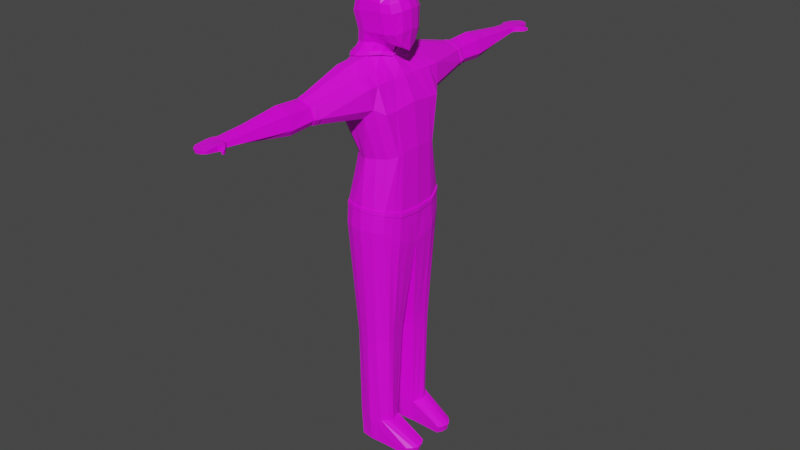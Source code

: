# Source: 2023-03-16_human_model.blend  (saved by Blender 3.1.7; exported with 4.5.12 LTS)
import bpy
from mathutils import Matrix  # noqa: F401  (used for matrix-valued properties, if any)

bpy.ops.wm.read_factory_settings(use_empty=True)
scene = bpy.context.scene
scene.name = 'Scene'

# ---- collections
col_collection = bpy.data.collections.new('Collection'); scene.collection.children.link(col_collection)

# ---- images (referenced by path relative to the original .blend; pixels are not part of the script)
import os
ASSET_DIR = os.environ.get("B2B_ASSET_DIR", "")  # directory of the original .blend (textures are referenced by path, not embedded)
HERE = os.path.dirname(os.path.abspath(__file__))  # packed textures are extracted next to this script under _unpacked/

def load_image(name, relpath, width, height, colorspace="sRGB"):
    """Load a texture the original file referenced (path relative to the .blend, or extracted next to this script)."""
    p = next((c for c in (os.path.join(HERE, relpath), os.path.join(ASSET_DIR, relpath)) if relpath and os.path.exists(c)), "")
    if p:
        img = bpy.data.images.load(p, check_existing=True)
        img.name = name
    else:  # same state as the original file: an image datablock whose file is absent (Cycles renders it pink)
        img = bpy.data.images.new(name, width, height)
        img.source = "FILE"
        img.filepath = "//" + (relpath or name)
    img.colorspace_settings.name = colorspace
    return img
img_uv_human_cop_1_psd = load_image('UV human cop 1.psd', 'Textures/UV human cop 1.psd', 1024, 1024, 'sRGB')

# ---- materials (node trees are filled in below, after node groups)
mat_skin = bpy.data.materials.new('Skin')
mat_skin.alpha_threshold = 0.0
mat_skin.use_transparent_shadow = False
mat_skin.line_color = (0.0, 0.0, 0.0, 1.0)
mat_shirt = bpy.data.materials.new('Shirt')
mat_shirt.use_transparent_shadow = False
mat_pants = bpy.data.materials.new('Pants')
mat_pants.use_transparent_shadow = False
mat_shoe = bpy.data.materials.new('Shoe')
mat_shoe.use_transparent_shadow = False
mat_hair = bpy.data.materials.new('Hair')
mat_hair.use_transparent_shadow = False

# ---- material node trees
mat_skin.use_nodes = True; mat_skin.node_tree.nodes.clear()
_N = mat_skin.node_tree.nodes; _L = mat_skin.node_tree.links
n0 = _N.new('ShaderNodeOutputMaterial'); n0.name = 'Material Output'; n0.location = (300, 300)
n1 = _N.new('ShaderNodeBsdfPrincipled'); n1.name = 'Principled BSDF'; n1.location = (10, 300)
n1.distribution = 'GGX'
n1.subsurface_method = 'RANDOM_WALK_SKIN'
n1.inputs[2].default_value = 0.4
n1.inputs[3].default_value = 1.45
n1.inputs[27].default_value = (0.0, 0.0, 0.0, 1.0)
n1.inputs[28].default_value = 1.0
n2 = _N.new('ShaderNodeTexImage'); n2.name = 'Image Texture'; n2.location = (-280, 280)
n2.image = img_uv_human_cop_1_psd
_L.new(n1.outputs[0], n0.inputs[0])
_L.new(n2.outputs[0], n1.inputs[0])
n0.is_active_output = True
mat_shirt.use_nodes = True; mat_shirt.node_tree.nodes.clear()
_N = mat_shirt.node_tree.nodes; _L = mat_shirt.node_tree.links
n0 = _N.new('ShaderNodeBsdfPrincipled'); n0.name = 'Principled BSDF'; n0.location = (10, 300)
n0.distribution = 'GGX'
n0.subsurface_method = 'RANDOM_WALK_SKIN'
n0.inputs[3].default_value = 1.45
n0.inputs[27].default_value = (0.0, 0.0, 0.0, 1.0)
n0.inputs[28].default_value = 1.0
n1 = _N.new('ShaderNodeOutputMaterial'); n1.name = 'Material Output'; n1.location = (300, 300)
n2 = _N.new('ShaderNodeTexImage'); n2.name = 'Image Texture'; n2.location = (-280, 280)
n2.image = img_uv_human_cop_1_psd
_L.new(n0.outputs[0], n1.inputs[0])
_L.new(n2.outputs[0], n0.inputs[0])
n1.is_active_output = True
mat_pants.use_nodes = True; mat_pants.node_tree.nodes.clear()
_N = mat_pants.node_tree.nodes; _L = mat_pants.node_tree.links
n0 = _N.new('ShaderNodeBsdfPrincipled'); n0.name = 'Principled BSDF'; n0.location = (10, 300)
n0.distribution = 'GGX'
n0.subsurface_method = 'RANDOM_WALK_SKIN'
n0.inputs[3].default_value = 1.45
n0.inputs[27].default_value = (0.0, 0.0, 0.0, 1.0)
n0.inputs[28].default_value = 1.0
n1 = _N.new('ShaderNodeOutputMaterial'); n1.name = 'Material Output'; n1.location = (300, 300)
n2 = _N.new('ShaderNodeTexImage'); n2.name = 'Image Texture'; n2.location = (-280, 280)
n2.image = img_uv_human_cop_1_psd
_L.new(n0.outputs[0], n1.inputs[0])
_L.new(n2.outputs[0], n0.inputs[0])
n1.is_active_output = True
mat_shoe.use_nodes = True; mat_shoe.node_tree.nodes.clear()
_N = mat_shoe.node_tree.nodes; _L = mat_shoe.node_tree.links
n0 = _N.new('ShaderNodeBsdfPrincipled'); n0.name = 'Principled BSDF'; n0.location = (10, 300)
n0.distribution = 'GGX'
n0.subsurface_method = 'RANDOM_WALK_SKIN'
n0.inputs[3].default_value = 1.45
n0.inputs[27].default_value = (0.0, 0.0, 0.0, 1.0)
n0.inputs[28].default_value = 1.0
n1 = _N.new('ShaderNodeOutputMaterial'); n1.name = 'Material Output'; n1.location = (300, 300)
n2 = _N.new('ShaderNodeTexImage'); n2.name = 'Image Texture'; n2.location = (-280, 280)
n2.image = img_uv_human_cop_1_psd
_L.new(n0.outputs[0], n1.inputs[0])
_L.new(n2.outputs[0], n0.inputs[0])
n1.is_active_output = True
mat_hair.use_nodes = True; mat_hair.node_tree.nodes.clear()
_N = mat_hair.node_tree.nodes; _L = mat_hair.node_tree.links
n0 = _N.new('ShaderNodeBsdfPrincipled'); n0.name = 'Principled BSDF'; n0.location = (10, 300)
n0.distribution = 'GGX'
n0.subsurface_method = 'RANDOM_WALK_SKIN'
n0.inputs[3].default_value = 1.45
n0.inputs[27].default_value = (0.0, 0.0, 0.0, 1.0)
n0.inputs[28].default_value = 1.0
n1 = _N.new('ShaderNodeOutputMaterial'); n1.name = 'Material Output'; n1.location = (300, 300)
_L.new(n0.outputs[0], n1.inputs[0])
n1.is_active_output = True

# ---- world
world_world = bpy.data.worlds.new('World'); scene.world = world_world
world_world.use_nodes = True; world_world.node_tree.nodes.clear()
_N = world_world.node_tree.nodes; _L = world_world.node_tree.links
n0 = _N.new('ShaderNodeOutputWorld'); n0.name = 'World Output'; n0.location = (300, 300)
n1 = _N.new('ShaderNodeBackground'); n1.name = 'Background'; n1.location = (10, 300)
n1.inputs[0].default_value = (0.05088, 0.05088, 0.05088, 1.0)
_L.new(n1.outputs[0], n0.inputs[0])
n0.is_active_output = True
world_world.color = (0.05088, 0.05088, 0.05088)
world_world.use_sun_shadow = False
world_world.sun_shadow_jitter_overblur = 0.0

# ---- meshes
me_cube = bpy.data.meshes.new('Cube')
me_cube.from_pydata([(0.07477, 0.2828, 2.475), (0.1289, 0.2289, 1.748), (-0.2149, 0.0, 2.423), (0.146, 0.0, 2.352), (-0.1852, 0.2828, 2.522), (-0.1301, 0.2364, 1.751), (-0.1947, 0.2751, 2.402), (0.09118, 0.2664, 2.365), (-0.1812, 0.0, 1.709), (0.08241, 0.0, 2.479), (-0.2098, 0.0, 2.561), (0.1746, 0.0, 1.706), (0.1196, 0.191, 2.068), (-0.0793, 0.195, 2.067), (0.1729, 0.0, 2.102), (-0.1269, 0.0, 2.092), (-0.2149, 0.141, 2.403), (0.1383, 0.141, 2.332), (-0.1905, 0.1252, 2.564), (0.1669, 0.1304, 1.715), (-0.1812, 0.1304, 1.717), (0.07477, 0.1402, 2.482), (0.1652, 0.1128, 2.092), (-0.1269, 0.1128, 2.081), (-0.00712, 0.2679, 1.749), (-0.03831, 0.2879, 2.306), (-0.07408, 0.2808, 2.567), (-0.003703, 0.0, 2.584), (0.004755, 0.2407, 2.063), (-0.0631, 0.1265, 2.594), (-0.04598, 0.6202, 2.364), (0.01147, 0.6193, 2.398), (-0.07141, 0.6201, 2.482), (-0.01359, 0.6167, 2.456), (-0.1061, 0.6167, 2.454), (-0.1167, 0.6193, 2.398), (-0.008756, 0.2738, 1.638), (-0.1318, 0.2423, 1.639), (0.1653, 0.142, 1.563), (0.1272, 0.2348, 1.637), (-0.1828, 0.142, 1.565), (-0.1828, 0.0, 1.52), (-0.008756, 0.0, 1.519), (0.1653, 0.0, 1.518), (0.001191, 0.2283, 0.3412), (-0.08559, 0.2036, 0.3559), (0.1157, 0.1456, 0.3346), (0.07628, 0.2111, 0.3479), (-0.1094, 0.1456, 0.3426), (-0.08451, 0.07242, 0.3437), (0.001191, 0.06253, 0.329), (0.09097, 0.07242, 0.3357), (0.003117, 0.2172, 0.1847), (-0.06915, 0.2079, 0.1851), (0.1155, 0.1486, 0.183), (0.09532, 0.2106, 0.183), (-0.09295, 0.1486, 0.1851), (-0.06807, 0.08448, 0.1851), (0.003117, 0.07459, 0.1851), (0.09532, 0.08448, 0.183), (0.003117, 0.1486, 0.1851), (0.3146, 0.1458, 0.2295), (0.2678, 0.2044, 0.2295), (0.2894, 0.07377, 0.2307), (0.3012, 0.1488, 0.183), (0.2761, 0.08185, 0.183), (0.2544, 0.2087, 0.183), (-0.07629, 0.07845, 0.2669), (-0.1012, 0.1471, 0.2664), (0.09315, 0.07845, 0.2593), (0.002154, 0.2227, 0.2629), (-0.07737, 0.2058, 0.273), (0.09315, 0.2137, 0.2654), (0.002154, 0.06856, 0.2571), (0.3079, 0.1473, 0.2105), (0.2828, 0.07781, 0.2111), (0.2611, 0.2066, 0.2105), (-0.1528, 0.1001, 2.711), (-0.1493, 0.08595, 2.903), (0.09327, 0.1017, 2.724), (0.04481, 0.08756, 2.917), (-0.1756, 0.0, 2.699), (-0.1731, 0.0, 2.933), (0.1117, 0.0, 2.623), (0.06795, 0.0, 2.944), (-0.1732, 0.1134, 2.811), (0.08732, 0.115, 2.836), (0.1236, 0.0, 2.851), (-0.212, 0.0, 2.826), (0.1278, 0.0, 2.743), (-0.1844, 0.0, 2.738), (-0.02714, 0.1152, 2.717), (-0.05262, 0.101, 2.934), (-0.05531, 0.0, 2.978), (0.01889, 0.0, 2.632), (-0.04856, 0.1284, 2.834), (0.007596, 0.0, 2.608), (-0.04598, 0.08302, 2.656), (-0.1927, 0.0, 2.63), (-0.1717, 0.08166, 2.638), (-0.05879, 1.151, 2.419), (-0.02952, 1.153, 2.418), (-0.07522, 1.158, 2.451), (-0.03658, 1.161, 2.443), (-0.1073, 1.156, 2.451), (-0.1001, 1.149, 2.423), (-0.1164, 0.7755, 2.392), (-0.04564, 0.775, 2.355), (-0.1303, 0.7755, 2.464), (0.01181, 0.7749, 2.391), (-0.07107, 0.7752, 2.491), (-0.01325, 0.7752, 2.465), (-0.1223, 1.179, 2.42), (-0.1223, 1.181, 2.45), (-0.1223, 1.276, 2.429), (-0.1223, 1.279, 2.443), (-0.02411, 1.18, 2.418), (-0.02411, 1.182, 2.448), (-0.02411, 1.292, 2.428), (-0.02411, 1.295, 2.442), (-0.1223, 1.211, 2.418), (-0.1223, 1.217, 2.45), (-0.02411, 1.213, 2.416), (-0.02411, 1.218, 2.448), (-0.01203, 1.218, 2.448), (0.001947, 1.2, 2.448), (0.001947, 1.199, 2.418), (-0.01203, 1.213, 2.416), (-0.00338, 0.04865, 0.9092), (-0.004006, 0.04472, 0.9841), (-0.1116, 0.05321, 0.9159), (-0.1179, 0.04858, 0.991), (-0.1275, 0.1427, 0.9911), (-0.123, 0.143, 0.9158), (-0.09179, 0.2071, 0.9159), (-0.09751, 0.2099, 0.991), (0.118, 0.143, 0.9115), (0.121, 0.1427, 0.9865), (0.09631, 0.205, 0.9865), (0.09196, 0.2023, 0.9116), (0.1114, 0.0486, 0.9865), (0.1067, 0.05319, 0.9116), (-0.003374, 0.233, 0.9092), (-0.003951, 0.2357, 0.9841), (0.1419, 0.07051, 2.342), (-0.1812, 0.0652, 1.713), (0.07477, 0.07009, 2.481), (0.1688, 0.05641, 2.097), (-0.2149, 0.07051, 2.413), (-0.2098, 0.07009, 2.563), (0.1705, 0.0652, 1.711), (-0.1269, 0.05641, 2.086), (-0.03255, 0.07009, 2.589), (-0.1828, 0.07102, 1.543), (0.1688, 0.07102, 1.541), (-0.09695, 0.109, 0.3431), (0.1033, 0.109, 0.3351), (-0.08051, 0.1165, 0.1851), (0.1054, 0.1165, 0.183), (0.003117, 0.1116, 0.1851), (0.3097, 0.1098, 0.2301), (0.2963, 0.1153, 0.183), (0.303, 0.1126, 0.2108), (-0.08873, 0.1128, 0.2666), (0.1034, 0.05527, 2.66), (-0.1739, 0.05758, 2.705), (-0.004125, 0.06867, 2.662), (-0.1918, 0.04834, 2.634), (-0.01834, 0.04834, 2.632), (-0.1173, 0.09808, 0.9159), (-0.1227, 0.09566, 0.991), (0.1123, 0.09807, 0.9115), (0.1162, 0.09567, 0.9865), (-0.2149, 0.211, 2.403), (-0.1852, 0.2115, 2.526), (0.1497, 0.183, 1.732), (-0.113, 0.1576, 2.07), (0.133, 0.211, 2.331), (-0.1633, 0.1789, 1.734), (0.07477, 0.2115, 2.478), (0.1572, 0.1445, 2.08), (-0.06773, 0.2105, 2.581), (0.1481, 0.1918, 1.6), (-0.1649, 0.1877, 1.602), (0.1033, 0.1759, 0.3412), (-0.09749, 0.1746, 0.3492), (0.1054, 0.1796, 0.183), (-0.08105, 0.1782, 0.1851), (0.003117, 0.1829, 0.1849), (0.2989, 0.1751, 0.2295), (0.2855, 0.1788, 0.183), (0.2922, 0.177, 0.2105), (-0.08927, 0.1764, 0.2697), (-0.1175, 0.178, 0.9159), (-0.1226, 0.1793, 0.9911), (0.1123, 0.1786, 0.9115), (0.116, 0.1798, 0.9865), (0.06413, 0.06002, 2.938), (-0.171, 0.05545, 2.927), (0.1181, 0.05927, 2.734), (-0.05397, 0.05849, 2.964), (0.1137, 0.06156, 2.844), (-0.1785, 0.05563, 2.725), (-0.1988, 0.06384, 2.819), (-0.163, 0.1068, 2.761), (0.09029, 0.1084, 2.78), (0.1257, 0.0, 2.797), (-0.2018, 0.0, 2.782), (-0.03785, 0.1218, 2.776), (-0.1922, 0.05974, 2.772), (0.1159, 0.06041, 2.789), (-0.1642, 0.1085, 2.864), (0.07129, 0.1101, 2.881), (0.1014, 0.0, 2.901), (-0.1998, 0.0, 2.884), (-0.05045, 0.1235, 2.885), (-0.1918, 0.05994, 2.874), (0.09438, 0.06084, 2.891), (0.007938, 0.101, 2.929), (0.01034, 0.0, 2.965), (0.0272, 0.1284, 2.835), (0.04088, 0.1152, 2.721), (0.074, 0.0, 2.627), (0.05744, 0.06867, 2.661), (0.0091, 0.05925, 2.955), (0.03404, 0.1218, 2.778), (0.01824, 0.1235, 2.883), (-0.1419, 0.2818, 2.566), (-0.1176, 0.09667, 2.647), (-0.1356, 0.1402, 2.579), (-0.101, 0.6184, 2.485), (-0.09964, 0.1152, 2.714), (-0.1128, 0.101, 2.925), (-0.1164, 0.0, 2.961), (-0.1205, 0.1284, 2.823), (-0.09128, 1.157, 2.451), (-0.1007, 0.7754, 2.495), (-0.1388, 0.211, 2.574), (-0.1147, 0.05697, 2.951), (-0.1101, 0.1218, 2.768), (-0.117, 0.1235, 2.874), (0.0003441, 0.2818, 2.517), (0.04318, 0.0, 2.531), (0.006689, 0.1402, 2.538), (-0.0425, 0.6184, 2.469), (-0.0559, 1.16, 2.447), (-0.04216, 0.7752, 2.478), (0.02111, 0.07009, 2.535), (0.003516, 0.211, 2.527), (0.05001, 0.2968, 2.318), (0.06411, 0.2206, 2.066), (0.068, 0.2518, 1.749), (-0.008928, 0.6197, 2.366), (0.06636, 0.2577, 1.637), (0.07827, 0.0, 1.519), (0.04608, 0.2173, 0.3445), (0.04608, 0.06748, 0.3324), (0.04922, 0.2139, 0.1838), (0.04922, 0.07954, 0.184), (0.0593, 0.1486, 0.184), (0.04765, 0.07351, 0.2582), (0.04765, 0.2156, 0.2642), (-0.04416, 1.152, 2.418), (-0.008585, 0.775, 2.358), (0.05164, 0.2236, 0.9104), (0.05352, 0.2263, 0.9853), (0.05166, 0.05092, 0.9104), (0.0537, 0.04666, 0.9853), (0.05426, 0.114, 0.184), (0.05426, 0.1812, 0.1839), (-0.07628, 0.2593, 1.75), (-0.1266, 0.2968, 2.354), (-0.02622, 0.2283, 2.06), (-0.08136, 0.6197, 2.381), (-0.07792, 0.2652, 1.638), (-0.09579, 0.0, 1.52), (-0.0422, 0.216, 0.3485), (-0.04166, 0.06748, 0.3364), (-0.03302, 0.2126, 0.1849), (-0.03248, 0.07954, 0.1851), (-0.04492, 0.1486, 0.1851), (-0.03707, 0.07351, 0.262), (-0.03761, 0.2143, 0.268), (-0.07946, 1.15, 2.421), (-0.08102, 0.7753, 2.373), (-0.05769, 0.223, 0.9126), (-0.06084, 0.2257, 0.9876), (-0.05747, 0.05093, 0.9126), (-0.06093, 0.04665, 0.9875), (-0.0387, 0.114, 0.1851), (-0.03897, 0.1806, 0.185), (0.00625, 1.231, 2.444), (0.01947, 1.22, 2.443), (0.01947, 1.219, 2.419), (0.00625, 1.227, 2.417), (0.02135, 1.244, 2.435), (0.02798, 1.239, 2.435), (0.02798, 1.238, 2.423), (0.02135, 1.242, 2.422), (-0.04865, 1.312, 2.428), (-0.07318, 1.318, 2.428), (-0.09772, 1.306, 2.429), (-0.09772, 1.309, 2.443), (-0.07318, 1.321, 2.443), (-0.04865, 1.315, 2.443), (-0.09772, 1.179, 2.42), (-0.07318, 1.18, 2.419), (-0.04865, 1.18, 2.419), (-0.04865, 1.182, 2.448), (-0.07318, 1.181, 2.449), (-0.09772, 1.181, 2.449), (-0.09772, 1.217, 2.45), (-0.07318, 1.218, 2.449), (-0.04865, 1.218, 2.449), (-0.04865, 1.212, 2.417), (-0.07318, 1.212, 2.417), (-0.09772, 1.212, 2.418), (-0.04522, 0.5874, 2.359), (0.01931, 0.5846, 2.395), (-0.004894, 0.5838, 2.458), (-0.07168, 0.5867, 2.49), (-0.1138, 0.5838, 2.461), (-0.1244, 0.5854, 2.398), (-0.1051, 0.5853, 2.493), (-0.03828, 0.5853, 2.474), (-0.003127, 0.588, 2.361), (-0.08581, 0.588, 2.378), (-0.01087, 0.6175, 2.458), (0.01497, 0.6201, 2.398), (0.02281, 0.5854, 2.395), (-0.002174, 0.5846, 2.46), (-0.04108, 0.619, 2.472), (-0.03689, 0.5858, 2.477), (-0.07083, 0.5874, 2.493), (-0.07057, 0.6208, 2.485), (-0.102, 0.619, 2.487), (-0.106, 0.5859, 2.495), (-0.1083, 0.6173, 2.454), (-0.1161, 0.5843, 2.461), (-0.1183, 0.6197, 2.397), (-0.1259, 0.5858, 2.397), (-0.08218, 0.62, 2.379), (-0.08666, 0.5882, 2.376), (-0.04558, 0.5877, 2.356), (-0.04634, 0.6204, 2.362), (-0.007397, 0.6202, 2.364), (-0.001596, 0.5884, 2.359), (0.00352, 0.01238, 2.595), (-0.02125, 0.07332, 2.613), (-0.0518, 0.1317, 2.618), (0.01196, 0.005253, 2.583), (0.01006, 0.01689, 2.576), (-0.1272, 0.1402, 2.603), (-0.1862, 0.1278, 2.592), (-0.2124, 0.07237, 2.593), (-0.2122, 0.0, 2.591), (-0.01657, 0.07802, 2.593), (-0.04913, 0.14, 2.598), (-0.1258, 0.1516, 2.583), (-0.1898, 0.1344, 2.569), (-0.2199, 0.07369, 2.568), (-0.2198, 0.0004861, 2.566), (0.1281, 0.2259, 1.773), (-0.1262, 0.2332, 1.775), (0.1745, 0.0, 1.737), (-0.177, 0.0, 1.738), (-0.177, 0.129, 1.745), (0.1668, 0.129, 1.744), (-0.006202, 0.2658, 1.774), (-0.177, 0.06452, 1.742), (0.1703, 0.06452, 1.74), (0.1503, 0.1801, 1.759), (-0.1594, 0.1773, 1.76), (0.0677, 0.2494, 1.773), (-0.07241, 0.2569, 1.774), (0.1803, 0.0003694, 1.737), (0.1805, 0.0003694, 1.706), (0.1763, 0.06552, 1.711), (0.1762, 0.06489, 1.741), (0.1726, 0.1314, 1.715), (0.1724, 0.1301, 1.744), (0.155, 0.1851, 1.732), (0.1556, 0.1821, 1.759), (0.1314, 0.229, 1.773), (0.1322, 0.2319, 1.749), (0.06913, 0.2556, 1.749), (0.06883, 0.2531, 1.774), (-0.006935, 0.2716, 1.75), (-0.006017, 0.2695, 1.774), (-0.07721, 0.2628, 1.751), (-0.07334, 0.2604, 1.775), (-0.1321, 0.2387, 1.751), (-0.1282, 0.2355, 1.776), (-0.1659, 0.18, 1.734), (-0.162, 0.1784, 1.76), (-0.1839, 0.1308, 1.718), (-0.1797, 0.1295, 1.746), (-0.1839, 0.06518, 1.713), (-0.1797, 0.0645, 1.742), (-0.1839, -2.312e-05, 1.709), (-0.1797, -2.312e-05, 1.739)], [], [(373, 250, 12, 362), (370, 147, 14, 364), (173, 174, 4, 6), (176, 173, 6, 13), (250, 249, 7, 12), (144, 146, 9, 3), (270, 24, 36, 274), (147, 144, 3, 14), (165, 77, 99, 167), (372, 176, 13, 363), (369, 151, 23, 366), (237, 174, 18, 229), (180, 177, 17, 22), (150, 11, 43, 154), (177, 179, 21, 17), (151, 148, 16, 23), (148, 149, 18, 16), (371, 180, 22, 367), (251, 1, 39, 253), (248, 181, 29, 243), (247, 152, 27, 242), (175, 19, 38, 182), (272, 271, 25, 28), (374, 272, 28, 368), (106, 108, 104, 105), (284, 106, 105, 283), (326, 322, 340, 342), (324, 319, 330, 332), (287, 130, 49, 277), (154, 43, 140, 172), (169, 133, 48, 155), (285, 142, 44, 276), (145, 20, 40, 153), (178, 5, 37, 183), (261, 72, 55, 257), (282, 70, 52, 278), (163, 68, 56, 157), (158, 54, 64, 161), (182, 38, 137, 196), (153, 40, 132, 170), (274, 36, 143, 286), (268, 158, 59, 258), (269, 186, 54, 259), (290, 188, 60, 280), (289, 159, 58, 279), (192, 71, 53, 187), (281, 67, 57, 279), (69, 59, 65, 75), (260, 73, 58, 258), (162, 75, 65, 161), (191, 74, 64, 190), (184, 46, 61, 189), (72, 47, 62, 76), (186, 55, 66, 190), (156, 51, 63, 160), (55, 72, 76, 66), (189, 61, 74, 191), (160, 63, 75, 162), (256, 50, 73, 260), (51, 69, 75, 63), (277, 49, 67, 281), (185, 45, 71, 192), (155, 48, 68, 163), (276, 44, 70, 282), (255, 47, 72, 261), (214, 82, 198, 216), (226, 218, 80, 212), (232, 78, 198, 238), (223, 164, 83, 222), (212, 80, 197, 217), (79, 199, 164), (225, 220, 86, 205), (81, 90, 202, 165), (206, 210, 201, 87), (204, 209, 203, 85), (239, 234, 95, 208), (168, 96, 27, 152), (218, 92, 200, 224), (240, 232, 92, 215), (231, 91, 97, 228), (167, 99, 18, 149), (228, 97, 29, 229), (166, 94, 96, 168), (299, 304, 119, 118), (120, 121, 115, 114), (263, 107, 100, 262), (236, 110, 102, 235), (111, 109, 101, 103), (246, 111, 103, 245), (244, 33, 111, 246), (33, 31, 109, 111), (230, 32, 110, 236), (252, 30, 107, 263), (273, 35, 106, 284), (35, 34, 108, 106), (123, 117, 125, 124), (117, 308, 309, 310, 113, 104, 235, 102, 245, 103), (314, 122, 116, 307), (311, 121, 113, 310), (302, 115, 121, 311), (299, 118, 122, 314), (118, 119, 123, 122), (112, 113, 121, 120), (126, 127, 294, 293), (117, 116, 126, 125), (122, 123, 124, 127), (116, 122, 127, 126), (116, 117, 103, 101), (113, 112, 105, 104), (112, 305, 306, 307, 116, 101, 262, 100, 283, 105), (264, 139, 47, 255), (171, 141, 51, 156), (183, 37, 135, 194), (253, 39, 138, 265), (193, 134, 45, 185), (266, 128, 50, 256), (195, 136, 46, 184), (275, 41, 131, 288), (264, 142, 143, 265), (285, 134, 135, 286), (169, 130, 131, 170), (171, 136, 137, 172), (193, 133, 132, 194), (287, 128, 129, 288), (195, 139, 138, 196), (266, 141, 140, 267), (254, 42, 129, 267), (141, 171, 172, 140), (133, 169, 170, 132), (136, 171, 156, 46), (91, 166, 168, 97), (98, 167, 149, 10), (97, 168, 152, 29), (221, 79, 164, 223), (49, 155, 163, 67), (61, 160, 162, 74), (46, 156, 160, 61), (74, 162, 161, 64), (280, 60, 159, 289), (259, 54, 158, 268), (41, 153, 170, 131), (59, 158, 161, 65), (67, 163, 157, 57), (8, 145, 153, 41), (130, 169, 155, 49), (38, 154, 172, 137), (243, 29, 152, 247), (2, 10, 149, 148), (15, 2, 148, 151), (19, 150, 154, 38), (365, 15, 151, 369), (81, 165, 167, 98), (22, 17, 144, 147), (17, 21, 146, 144), (367, 22, 147, 370), (136, 195, 196, 137), (134, 193, 194, 135), (139, 195, 184, 47), (133, 193, 185, 48), (40, 183, 194, 132), (48, 185, 192, 68), (62, 189, 191, 76), (54, 186, 190, 64), (47, 184, 189, 62), (76, 191, 190, 66), (68, 192, 187, 56), (278, 52, 188, 290), (257, 55, 186, 269), (39, 182, 196, 138), (20, 178, 183, 40), (1, 175, 182, 39), (241, 26, 181, 248), (362, 12, 180, 371), (7, 0, 179, 177), (12, 7, 177, 180), (227, 4, 174, 237), (366, 23, 176, 372), (23, 16, 173, 176), (16, 18, 174, 173), (201, 210, 205, 86), (164, 199, 89, 83), (224, 200, 93, 219), (238, 198, 82, 233), (209, 202, 90, 207), (216, 198, 78, 211), (165, 202, 77), (217, 197, 84, 213), (210, 199, 79, 205), (203, 209, 207, 88), (231, 239, 208, 91), (77, 202, 209, 204), (89, 199, 210, 206), (221, 225, 205, 79), (201, 217, 213, 87), (203, 216, 211, 85), (234, 240, 215, 95), (86, 212, 217, 201), (220, 226, 212, 86), (88, 214, 216, 203), (95, 215, 226, 220), (91, 208, 225, 221), (197, 224, 219, 84), (91, 221, 223, 166), (80, 218, 224, 197), (208, 95, 220, 225), (166, 223, 222, 94), (215, 92, 218, 226), (85, 211, 240, 234), (77, 204, 239, 231), (200, 238, 233, 93), (26, 227, 237, 181), (34, 230, 236, 108), (108, 236, 235, 104), (99, 228, 229, 18), (77, 231, 228, 99), (211, 78, 232, 240), (204, 85, 234, 239), (92, 232, 238, 200), (230, 34, 337, 335), (181, 237, 229, 29), (0, 241, 248, 179), (21, 243, 247, 146), (32, 244, 246, 110), (110, 246, 245, 102), (244, 32, 334, 331), (146, 247, 242, 9), (179, 248, 243, 21), (52, 257, 269, 188), (60, 259, 268, 159), (43, 254, 267, 140), (128, 266, 267, 129), (139, 264, 265, 138), (141, 266, 256, 51), (36, 253, 265, 143), (142, 264, 255, 44), (31, 252, 263, 109), (109, 263, 262, 101), (44, 255, 261, 70), (51, 256, 260, 69), (69, 260, 258, 59), (188, 269, 259, 60), (159, 268, 258, 58), (70, 261, 257, 52), (318, 325, 346, 329), (24, 251, 253, 36), (28, 25, 249, 250), (368, 28, 250, 373), (53, 278, 290, 187), (56, 280, 289, 157), (130, 287, 288, 131), (142, 285, 286, 143), (42, 275, 288, 129), (30, 273, 284, 107), (45, 276, 282, 71), (50, 277, 281, 73), (73, 281, 279, 58), (157, 289, 279, 57), (187, 290, 280, 56), (37, 274, 286, 135), (71, 282, 278, 53), (134, 285, 276, 45), (128, 287, 277, 50), (107, 284, 283, 100), (363, 13, 272, 374), (13, 6, 271, 272), (5, 270, 274, 37), (293, 294, 298, 297), (124, 125, 292, 291), (127, 124, 291, 294), (125, 126, 293, 292), (298, 295, 296, 297), (291, 292, 296, 295), (294, 291, 295, 298), (292, 293, 297, 296), (114, 301, 316, 120), (301, 300, 315, 316), (300, 299, 314, 315), (119, 304, 313, 123), (304, 303, 312, 313), (303, 302, 311, 312), (123, 313, 308, 117), (313, 312, 309, 308), (312, 311, 310, 309), (120, 316, 305, 112), (316, 315, 306, 305), (315, 314, 307, 306), (114, 115, 302, 301), (301, 302, 303, 300), (300, 303, 304, 299), (25, 271, 326, 317), (7, 249, 325, 318), (26, 241, 324, 320), (4, 227, 323, 321), (241, 0, 319, 324), (271, 6, 322, 326), (6, 4, 321, 322), (227, 26, 320, 323), (249, 25, 317, 325), (0, 7, 318, 319), (330, 329, 328, 327), (31, 33, 327, 328), (319, 318, 329, 330), (332, 330, 327, 331), (33, 244, 331, 327), (333, 332, 331, 334), (320, 324, 332, 333), (336, 333, 334, 335), (32, 230, 335, 334), (323, 320, 333, 336), (338, 336, 335, 337), (321, 323, 336, 338), (340, 338, 337, 339), (34, 35, 339, 337), (322, 321, 338, 340), (342, 340, 339, 341), (35, 273, 341, 339), (343, 342, 341, 344), (273, 30, 344, 341), (317, 326, 342, 343), (346, 343, 344, 345), (30, 252, 345, 344), (325, 317, 343, 346), (329, 346, 345, 328), (252, 31, 328, 345), (152, 27, 347, 348), (152, 29, 349, 348), (29, 229, 352, 349), (18, 229, 352, 353), (149, 18, 353, 354), (149, 10, 355, 354), (347, 27, 350, 351), (348, 347, 351, 356), (348, 349, 357, 356), (349, 352, 358, 357), (353, 352, 358, 359), (354, 353, 359, 360), (354, 355, 361, 360), (363, 374, 390, 392), (150, 19, 379, 377), (374, 368, 388, 390), (369, 366, 396, 398), (5, 178, 393, 391), (370, 364, 375, 378), (377, 378, 375, 376), (11, 150, 377, 376), (379, 380, 378, 377), (367, 370, 378, 380), (381, 382, 380, 379), (371, 367, 380, 382), (19, 175, 381, 379), (384, 383, 382, 381), (175, 1, 384, 381), (362, 371, 382, 383), (385, 386, 383, 384), (373, 362, 383, 386), (1, 251, 385, 384), (387, 388, 386, 385), (251, 24, 387, 385), (368, 373, 386, 388), (389, 390, 388, 387), (24, 270, 389, 387), (391, 392, 390, 389), (270, 5, 391, 389), (393, 394, 392, 391), (372, 363, 392, 394), (395, 396, 394, 393), (366, 372, 394, 396), (178, 20, 395, 393), (397, 398, 396, 395), (20, 145, 397, 395), (399, 400, 398, 397), (145, 8, 399, 397), (365, 369, 398, 400)])
me_cube.polygons.foreach_set('material_index', [1, 1, 1, 1, 1, 1, 2, 1, 0, 1, 1, 1, 1, 2, 1, 1, 1, 1, 2, 1, 1, 2, 1, 1, 0, 0, 1, 1, 2, 2, 2, 2, 2, 2, 3, 3, 3, 3, 2, 2, 2, 3, 3, 3, 3, 3, 3, 3, 3, 3, 3, 3, 3, 3, 3, 3, 3, 3, 3, 3, 3, 3, 3, 3, 3, 0, 0, 0, 0, 0, 0, 0, 0, 0, 0, 0, 0, 0, 0, 0, 0, 0, 0, 0, 0, 0, 0, 0, 0, 0, 0, 0, 0, 0, 0, 0, 0, 0, 0, 0, 0, 0, 0, 0, 0, 0, 0, 0, 0, 0, 2, 2, 2, 2, 2, 2, 2, 2, 2, 2, 2, 2, 2, 2, 2, 2, 2, 2, 2, 2, 0, 0, 0, 0, 3, 3, 3, 3, 3, 3, 2, 3, 3, 2, 2, 2, 1, 1, 1, 2, 1, 0, 1, 1, 1, 2, 2, 2, 2, 2, 3, 3, 3, 3, 3, 3, 3, 3, 2, 2, 2, 1, 1, 1, 1, 1, 1, 1, 1, 0, 0, 0, 0, 0, 0, 0, 0, 0, 0, 0, 0, 0, 0, 0, 0, 0, 0, 0, 0, 0, 0, 0, 0, 0, 0, 0, 0, 0, 0, 0, 1, 0, 0, 0, 0, 0, 0, 0, 1, 1, 1, 1, 0, 0, 1, 1, 1, 3, 3, 2, 2, 2, 2, 2, 2, 0, 0, 3, 3, 3, 3, 3, 3, 1, 2, 1, 1, 3, 3, 2, 2, 2, 0, 3, 3, 3, 3, 3, 2, 3, 2, 2, 0, 1, 1, 2, 0, 0, 0, 0, 0, 0, 0, 0, 0, 0, 0, 0, 0, 0, 0, 0, 0, 0, 0, 0, 0, 0, 0, 1, 1, 1, 1, 1, 1, 1, 1, 1, 1, 1, 1, 1, 1, 1, 1, 1, 1, 1, 1, 1, 1, 1, 1, 1, 1, 1, 1, 1, 1, 1, 1, 1, 1, 1, 1, 1, 1, 1, 1, 1, 1, 1, 1, 1, 1, 1, 1, 1, 1, 1, 1, 1, 1, 1, 1, 1, 1, 1, 1, 1, 1, 1, 1, 1, 1, 1, 1, 1, 1, 1, 1, 1, 1, 1, 1, 1, 1, 1, 1, 1, 1, 1, 1])
_uv = me_cube.uv_layers.new(name='UVMap')
_uv.uv.foreach_set('vector', [0.8723, 0.855, 0.8765, 0.729, 0.9013, 0.7268, 0.8999, 0.8571, 0.9716, 0.8646, 0.9661, 0.7122, 0.9902, 0.7092, 0.9995, 0.8654, 0.8945, 0.3393, 0.9024, 0.3983, 0.8707, 0.4016, 0.8628, 0.3428, 0.9008, 0.1695, 0.8945, 0.3393, 0.8628, 0.3428, 0.8773, 0.1662, 0.8765, 0.729, 0.8412, 0.6116, 0.8656, 0.5902, 0.9013, 0.7268, 0.9589, 0.6062, 0.9606, 0.5394, 0.9906, 0.5431, 0.9891, 0.603, 0.4486, 0.6854, 0.4158, 0.6855, 0.4167, 0.6339, 0.4479, 0.6342, 0.9661, 0.7122, 0.9589, 0.6062, 0.9891, 0.603, 0.9902, 0.7092, 0.6827, 0.8303, 0.6558, 0.8297, 0.6752, 0.7875, 0.6985, 0.7903, 0.9152, 0.01819, 0.9008, 0.1695, 0.8773, 0.1662, 0.8854, 0.02117, 0.9682, 0.01668, 0.9508, 0.1792, 0.9236, 0.1764, 0.9388, 0.01517, 0.905, 0.4278, 0.9024, 0.3983, 0.9431, 0.4068, 0.9357, 0.4304, 0.9277, 0.7206, 0.8969, 0.6096, 0.9279, 0.6098, 0.9417, 0.7151, 0.2708, 0.662, 0.241, 0.658, 0.247, 0.5717, 0.2785, 0.5845, 0.8969, 0.6096, 0.8974, 0.5369, 0.9298, 0.5374, 0.9279, 0.6098, 0.9508, 0.1792, 0.9585, 0.3362, 0.9261, 0.3357, 0.9236, 0.1764, 0.9585, 0.3362, 0.9682, 0.4022, 0.9431, 0.4068, 0.9261, 0.3357, 0.9215, 0.86, 0.9277, 0.7206, 0.9417, 0.7151, 0.9441, 0.8639, 0.3796, 0.6846, 0.3491, 0.6833, 0.353, 0.6325, 0.3822, 0.6334, 0.9007, 0.498, 0.9054, 0.4588, 0.9415, 0.4613, 0.9324, 0.4988, 0.9623, 0.5066, 0.9648, 0.4745, 0.9941, 0.4865, 0.992, 0.5157, 0.3258, 0.6747, 0.3006, 0.6657, 0.3098, 0.597, 0.3325, 0.6149, 0.8479, 0.1591, 0.8369, 0.313, 0.8093, 0.2693, 0.8321, 0.1585, 0.8595, 0.02269, 0.8479, 0.1591, 0.8321, 0.1585, 0.8296, 0.02461, 0.02169, 0.1264, 0.05669, 0.1211, 0.1015, 0.3033, 0.08751, 0.3006, 0.2012, 0.1115, 0.2205, 0.113, 0.1893, 0.2938, 0.1802, 0.2943, 0.6955, 0.3702, 0.7023, 0.3904, 0.7015, 0.3905, 0.6944, 0.3705, 0.7162, 0.472, 0.7128, 0.4907, 0.7113, 0.4905, 0.7147, 0.4718, 0.5635, 0.2898, 0.5389, 0.2956, 0.5226, 0.03034, 0.5419, 0.02494, 0.2785, 0.5845, 0.247, 0.5717, 0.2897, 0.328, 0.3119, 0.3295, 0.5177, 0.2971, 0.4963, 0.2985, 0.487, 0.03118, 0.5048, 0.03079, 0.4432, 0.2984, 0.4168, 0.2967, 0.4167, 0.03097, 0.4375, 0.03445, 0.5611, 0.6647, 0.531, 0.6681, 0.5231, 0.5992, 0.5544, 0.587, 0.5073, 0.6767, 0.4761, 0.6851, 0.4741, 0.6342, 0.5019, 0.6167, 0.1016, 0.8697, 0.1151, 0.8862, 0.08578, 0.911, 0.0725, 0.8937, 0.07751, 0.8366, 0.08784, 0.853, 0.05929, 0.8764, 0.04851, 0.8631, 0.3036, 0.8039, 0.317, 0.7909, 0.3458, 0.8212, 0.3333, 0.8335, 0.1661, 0.7686, 0.181, 0.7727, 0.184, 0.8584, 0.1685, 0.8566, 0.3325, 0.6149, 0.3098, 0.597, 0.3341, 0.3311, 0.3517, 0.3322, 0.5544, 0.587, 0.5231, 0.5992, 0.4989, 0.3342, 0.5211, 0.3325, 0.4479, 0.6342, 0.4167, 0.6339, 0.4168, 0.3324, 0.4441, 0.3342, 0.1642, 0.745, 0.1661, 0.7686, 0.1512, 0.7644, 0.1482, 0.7432, 0.1951, 0.744, 0.1952, 0.7676, 0.181, 0.7727, 0.1802, 0.7468, 0.1934, 0.701, 0.1951, 0.7204, 0.1793, 0.7209, 0.1785, 0.6987, 0.1627, 0.7021, 0.1622, 0.7215, 0.1452, 0.722, 0.1469, 0.7056, 0.05603, 0.8102, 0.06716, 0.8203, 0.03769, 0.8497, 0.02765, 0.8385, 0.2797, 0.8344, 0.2902, 0.8169, 0.3208, 0.8459, 0.3094, 0.8603, 0.2415, 0.8884, 0.2701, 0.9121, 0.2128, 0.9705, 0.2045, 0.9601, 0.2552, 0.8702, 0.2693, 0.8519, 0.298, 0.8746, 0.2841, 0.8936, 0.189, 0.9673, 0.2045, 0.9601, 0.2128, 0.9705, 0.1925, 0.9825, 0.1599, 0.9654, 0.1738, 0.9685, 0.1713, 0.9829, 0.1523, 0.9772, 0.1591, 0.868, 0.1731, 0.8738, 0.1752, 0.961, 0.1644, 0.959, 0.1151, 0.8862, 0.1413, 0.8565, 0.1511, 0.9517, 0.1441, 0.9563, 0.1952, 0.7676, 0.2093, 0.7625, 0.2109, 0.8359, 0.1976, 0.8507, 0.1902, 0.869, 0.2096, 0.8647, 0.1991, 0.9542, 0.1869, 0.959, 0.08578, 0.911, 0.1151, 0.8862, 0.1441, 0.9563, 0.1339, 0.9641, 0.1644, 0.959, 0.1752, 0.961, 0.1738, 0.9685, 0.1599, 0.9654, 0.1869, 0.959, 0.1991, 0.9542, 0.2045, 0.9601, 0.189, 0.9673, 0.2248, 0.8468, 0.24, 0.8291, 0.2693, 0.8519, 0.2552, 0.8702, 0.2096, 0.8647, 0.2415, 0.8884, 0.2045, 0.9601, 0.1991, 0.9542, 0.2507, 0.8094, 0.2613, 0.7896, 0.2902, 0.8169, 0.2797, 0.8344, 0.08262, 0.7834, 0.09482, 0.7923, 0.06716, 0.8203, 0.05603, 0.8102, 0.2757, 0.776, 0.29, 0.7624, 0.317, 0.7909, 0.3036, 0.8039, 0.1057, 0.811, 0.1166, 0.8296, 0.08784, 0.853, 0.07751, 0.8366, 0.1311, 0.8459, 0.1413, 0.8565, 0.1151, 0.8862, 0.1016, 0.8697, 0.6849, 0.9279, 0.6645, 0.9476, 0.6515, 0.927, 0.6637, 0.9088, 0.5793, 0.902, 0.5836, 0.9197, 0.5687, 0.919, 0.5607, 0.9036, 0.6259, 0.9174, 0.6417, 0.9138, 0.6515, 0.927, 0.6299, 0.9362, 0.5386, 0.8146, 0.5183, 0.823, 0.4931, 0.8027, 0.5086, 0.7902, 0.5607, 0.9036, 0.5687, 0.919, 0.5607, 0.9311, 0.5455, 0.9166, 0.5393, 0.8487, 0.52, 0.8554, 0.5183, 0.823, 0.5682, 0.8638, 0.5745, 0.885, 0.5532, 0.8889, 0.5462, 0.8697, 0.7143, 0.833, 0.7108, 0.8539, 0.6826, 0.8416, 0.6827, 0.8303, 0.4985, 0.8909, 0.5252, 0.8784, 0.5336, 0.8998, 0.5098, 0.9163, 0.6538, 0.8564, 0.6783, 0.8661, 0.6722, 0.8868, 0.6515, 0.8777, 0.6288, 0.8556, 0.6303, 0.8791, 0.6026, 0.8823, 0.5973, 0.8587, 0.5654, 0.7768, 0.5371, 0.7607, 0.5414, 0.7478, 0.5796, 0.7537, 0.5836, 0.9197, 0.6049, 0.9213, 0.606, 0.9407, 0.5814, 0.9379, 0.6277, 0.8982, 0.6259, 0.9174, 0.6049, 0.9213, 0.6037, 0.9016, 0.626, 0.8289, 0.5897, 0.8326, 0.5925, 0.7916, 0.6395, 0.7892, 0.6985, 0.7903, 0.6752, 0.7875, 0.6776, 0.7375, 0.7047, 0.7488, 0.6395, 0.7892, 0.5925, 0.7916, 0.6117, 0.7516, 0.6485, 0.7431, 0.5667, 0.7987, 0.5323, 0.7735, 0.5371, 0.7607, 0.5654, 0.7768, 0.1133, 0.3703, 0.1126, 0.3651, 0.1209, 0.3634, 0.1239, 0.3668, 0.08582, 0.3263, 0.09726, 0.3287, 0.09412, 0.3488, 0.08902, 0.3489, 0.166, 0.1094, 0.1826, 0.1101, 0.1702, 0.2955, 0.1627, 0.297, 0.07537, 0.1181, 0.08901, 0.1162, 0.1179, 0.3037, 0.1097, 0.3033, 0.1176, 0.1124, 0.1489, 0.1098, 0.1547, 0.2991, 0.1399, 0.3059, 0.1033, 0.1143, 0.1176, 0.1124, 0.1399, 0.3059, 0.1285, 0.3046, 0.09632, 0.04117, 0.1118, 0.03882, 0.1176, 0.1124, 0.1033, 0.1143, 0.1118, 0.03882, 0.1437, 0.03715, 0.1489, 0.1098, 0.1176, 0.1124, 0.06626, 0.04485, 0.08107, 0.04381, 0.08901, 0.1162, 0.07537, 0.1181, 0.1627, 0.03694, 0.1815, 0.03656, 0.1826, 0.1101, 0.166, 0.1094, 0.201, 0.03585, 0.2205, 0.03527, 0.2205, 0.113, 0.2012, 0.1115, 0.02173, 0.0475, 0.05048, 0.04458, 0.05669, 0.1211, 0.02169, 0.1264, 0.1378, 0.3391, 0.1429, 0.3199, 0.1492, 0.332, 0.1439, 0.3386, 0.1429, 0.3199, 0.1308, 0.3167, 0.1188, 0.3152, 0.1075, 0.3149, 0.09758, 0.3157, 0.1015, 0.3033, 0.1097, 0.3033, 0.1179, 0.3037, 0.1285, 0.3046, 0.1399, 0.3059, 0.1743, 0.3227, 0.1666, 0.3264, 0.1577, 0.3152, 0.1688, 0.3104, 0.1068, 0.3298, 0.09726, 0.3287, 0.09758, 0.3157, 0.1075, 0.3149, 0.09926, 0.3588, 0.09412, 0.3488, 0.09726, 0.3287, 0.1068, 0.3298, 0.1856, 0.3561, 0.1754, 0.3522, 0.1666, 0.3264, 0.1743, 0.3227, 0.1239, 0.3668, 0.1209, 0.3634, 0.1378, 0.3391, 0.1446, 0.3512, 0.08678, 0.3145, 0.09758, 0.3157, 0.09726, 0.3287, 0.08582, 0.3263, 0.158, 0.329, 0.164, 0.329, 0.163, 0.3362, 0.1586, 0.336, 0.1429, 0.3199, 0.1577, 0.3152, 0.158, 0.329, 0.1492, 0.332, 0.1446, 0.3512, 0.1378, 0.3391, 0.1439, 0.3386, 0.1477, 0.3497, 0.1577, 0.3152, 0.1666, 0.3264, 0.164, 0.329, 0.158, 0.329, 0.1577, 0.3152, 0.1429, 0.3199, 0.1399, 0.3059, 0.1547, 0.2991, 0.09758, 0.3157, 0.08678, 0.3145, 0.08751, 0.3006, 0.1015, 0.3033, 0.1981, 0.3043, 0.1891, 0.3056, 0.1793, 0.3075, 0.1688, 0.3104, 0.1577, 0.3152, 0.1547, 0.2991, 0.1627, 0.297, 0.1702, 0.2955, 0.1802, 0.2943, 0.1893, 0.2938, 0.3902, 0.2969, 0.3684, 0.2971, 0.3812, 0.03365, 0.3955, 0.03229, 0.3152, 0.2943, 0.294, 0.2929, 0.3103, 0.02609, 0.3281, 0.02642, 0.5019, 0.6167, 0.4741, 0.6342, 0.4629, 0.3358, 0.4815, 0.3353, 0.3822, 0.6334, 0.353, 0.6325, 0.3667, 0.3328, 0.3892, 0.3326, 0.4796, 0.2994, 0.4611, 0.2999, 0.4582, 0.03785, 0.4726, 0.03454, 0.2687, 0.2885, 0.244, 0.2843, 0.2693, 0.01953, 0.2898, 0.02281, 0.3536, 0.2966, 0.3365, 0.2956, 0.3459, 0.02671, 0.3609, 0.03019, 0.6233, 0.5629, 0.5859, 0.5745, 0.5433, 0.331, 0.5686, 0.3236, 0.3902, 0.2969, 0.4168, 0.2967, 0.4168, 0.3324, 0.3892, 0.3326, 0.4432, 0.2984, 0.4611, 0.2999, 0.4629, 0.3358, 0.4441, 0.3342, 0.5177, 0.2971, 0.5389, 0.2956, 0.5433, 0.331, 0.5211, 0.3325, 0.3152, 0.2943, 0.3365, 0.2956, 0.3341, 0.3311, 0.3119, 0.3295, 0.4796, 0.2994, 0.4963, 0.2985, 0.4989, 0.3342, 0.4815, 0.3353, 0.5635, 0.2898, 0.5875, 0.2843, 0.5934, 0.3165, 0.5686, 0.3236, 0.3536, 0.2966, 0.3684, 0.2971, 0.3667, 0.3328, 0.3517, 0.3322, 0.2687, 0.2885, 0.294, 0.2929, 0.2897, 0.328, 0.2636, 0.3222, 0.2094, 0.5614, 0.1713, 0.5511, 0.2382, 0.3165, 0.2636, 0.3222, 0.294, 0.2929, 0.3152, 0.2943, 0.3119, 0.3295, 0.2897, 0.328, 0.4963, 0.2985, 0.5177, 0.2971, 0.5211, 0.3325, 0.4989, 0.3342, 0.3365, 0.2956, 0.3152, 0.2943, 0.3281, 0.02642, 0.3459, 0.02671, 0.5897, 0.8326, 0.5667, 0.7987, 0.5654, 0.7768, 0.5925, 0.7916, 0.7245, 0.7971, 0.6985, 0.7903, 0.7047, 0.7488, 0.7384, 0.7625, 0.5925, 0.7916, 0.5654, 0.7768, 0.5796, 0.7537, 0.6117, 0.7516, 0.5601, 0.8417, 0.5393, 0.8487, 0.5183, 0.823, 0.5386, 0.8146, 0.2613, 0.7896, 0.2757, 0.776, 0.3036, 0.8039, 0.2902, 0.8169, 0.1752, 0.961, 0.1869, 0.959, 0.189, 0.9673, 0.1738, 0.9685, 0.1731, 0.8738, 0.1902, 0.869, 0.1869, 0.959, 0.1752, 0.961, 0.1738, 0.9685, 0.189, 0.9673, 0.1925, 0.9825, 0.1713, 0.9829, 0.1785, 0.6987, 0.1793, 0.7209, 0.1622, 0.7215, 0.1627, 0.7021, 0.1802, 0.7468, 0.181, 0.7727, 0.1661, 0.7686, 0.1642, 0.745, 0.5859, 0.5745, 0.5544, 0.587, 0.5211, 0.3325, 0.5433, 0.331, 0.1512, 0.7644, 0.1661, 0.7686, 0.1685, 0.8566, 0.1528, 0.8478, 0.2902, 0.8169, 0.3036, 0.8039, 0.3333, 0.8335, 0.3208, 0.8459, 0.5909, 0.6611, 0.5611, 0.6647, 0.5544, 0.587, 0.5859, 0.5745, 0.5389, 0.2956, 0.5177, 0.2971, 0.5048, 0.03079, 0.5226, 0.03034, 0.3098, 0.597, 0.2785, 0.5845, 0.3119, 0.3295, 0.3341, 0.3311, 0.9324, 0.4988, 0.9415, 0.4613, 0.9648, 0.4745, 0.9623, 0.5066, 0.9905, 0.3368, 0.9988, 0.3973, 0.9682, 0.4022, 0.9585, 0.3362, 0.9771, 0.1821, 0.9905, 0.3368, 0.9585, 0.3362, 0.9508, 0.1792, 0.3006, 0.6657, 0.2708, 0.662, 0.2785, 0.5845, 0.3098, 0.597, 0.9983, 0.01806, 0.9771, 0.1821, 0.9508, 0.1792, 0.9682, 0.01668, 0.7143, 0.833, 0.6827, 0.8303, 0.6985, 0.7903, 0.7245, 0.7971, 0.9417, 0.7151, 0.9279, 0.6098, 0.9589, 0.6062, 0.9661, 0.7122, 0.9279, 0.6098, 0.9298, 0.5374, 0.9606, 0.5394, 0.9589, 0.6062, 0.9441, 0.8639, 0.9417, 0.7151, 0.9661, 0.7122, 0.9716, 0.8646, 0.3365, 0.2956, 0.3536, 0.2966, 0.3517, 0.3322, 0.3341, 0.3311, 0.4611, 0.2999, 0.4796, 0.2994, 0.4815, 0.3353, 0.4629, 0.3358, 0.3684, 0.2971, 0.3536, 0.2966, 0.3609, 0.03019, 0.3812, 0.03365, 0.4963, 0.2985, 0.4796, 0.2994, 0.4726, 0.03454, 0.487, 0.03118, 0.5231, 0.5992, 0.5019, 0.6167, 0.4815, 0.3353, 0.4989, 0.3342, 0.07042, 0.7744, 0.08262, 0.7834, 0.05603, 0.8102, 0.04491, 0.8001, 0.1511, 0.9517, 0.1644, 0.959, 0.1599, 0.9654, 0.1441, 0.9563, 0.181, 0.7727, 0.1952, 0.7676, 0.1976, 0.8507, 0.184, 0.8584, 0.1413, 0.8565, 0.1591, 0.868, 0.1644, 0.959, 0.1511, 0.9517, 0.1441, 0.9563, 0.1599, 0.9654, 0.1523, 0.9772, 0.1339, 0.9641, 0.04491, 0.8001, 0.05603, 0.8102, 0.02765, 0.8385, 0.01761, 0.8272, 0.2082, 0.7032, 0.2109, 0.7198, 0.1951, 0.7204, 0.1934, 0.701, 0.2101, 0.7412, 0.2093, 0.7625, 0.1952, 0.7676, 0.1951, 0.744, 0.353, 0.6325, 0.3325, 0.6149, 0.3517, 0.3322, 0.3667, 0.3328, 0.531, 0.6681, 0.5073, 0.6767, 0.5019, 0.6167, 0.5231, 0.5992, 0.3491, 0.6833, 0.3258, 0.6747, 0.3325, 0.6149, 0.353, 0.6325, 0.8686, 0.4965, 0.8742, 0.4557, 0.9054, 0.4588, 0.9007, 0.498, 0.8999, 0.8571, 0.9013, 0.7268, 0.9277, 0.7206, 0.9215, 0.86, 0.8656, 0.5902, 0.8651, 0.5352, 0.8974, 0.5369, 0.8969, 0.6096, 0.9013, 0.7268, 0.8656, 0.5902, 0.8969, 0.6096, 0.9277, 0.7206, 0.8743, 0.4269, 0.8707, 0.4016, 0.9024, 0.3983, 0.905, 0.4278, 0.9388, 0.01517, 0.9236, 0.1764, 0.9008, 0.1695, 0.9152, 0.01819, 0.9236, 0.1764, 0.9261, 0.3357, 0.8945, 0.3393, 0.9008, 0.1695, 0.9261, 0.3357, 0.9431, 0.4068, 0.9024, 0.3983, 0.8945, 0.3393, 0.5336, 0.8998, 0.5252, 0.8784, 0.5462, 0.8697, 0.5532, 0.8889, 0.5183, 0.823, 0.52, 0.8554, 0.4917, 0.8636, 0.4931, 0.8027, 0.5814, 0.9379, 0.606, 0.9407, 0.6078, 0.9659, 0.5766, 0.9632, 0.6299, 0.9362, 0.6515, 0.927, 0.6645, 0.9476, 0.637, 0.9603, 0.6783, 0.8661, 0.6826, 0.8416, 0.7108, 0.8539, 0.7066, 0.8785, 0.6637, 0.9088, 0.6515, 0.927, 0.6417, 0.9138, 0.6457, 0.8966, 0.6827, 0.8303, 0.6826, 0.8416, 0.6558, 0.8297, 0.5455, 0.9166, 0.5607, 0.9311, 0.549, 0.9541, 0.527, 0.9379, 0.5252, 0.8784, 0.52, 0.8554, 0.5393, 0.8487, 0.5462, 0.8697, 0.6722, 0.8868, 0.6783, 0.8661, 0.7066, 0.8785, 0.7001, 0.9012, 0.626, 0.8289, 0.6288, 0.8556, 0.5973, 0.8587, 0.5897, 0.8326, 0.6558, 0.8297, 0.6826, 0.8416, 0.6783, 0.8661, 0.6538, 0.8564, 0.4917, 0.8636, 0.52, 0.8554, 0.5252, 0.8784, 0.4985, 0.8909, 0.5601, 0.8417, 0.5682, 0.8638, 0.5462, 0.8697, 0.5393, 0.8487, 0.5336, 0.8998, 0.5455, 0.9166, 0.527, 0.9379, 0.5098, 0.9163, 0.6722, 0.8868, 0.6637, 0.9088, 0.6457, 0.8966, 0.6515, 0.8777, 0.6303, 0.8791, 0.6277, 0.8982, 0.6037, 0.9016, 0.6026, 0.8823, 0.5532, 0.8889, 0.5607, 0.9036, 0.5455, 0.9166, 0.5336, 0.8998, 0.5745, 0.885, 0.5793, 0.902, 0.5607, 0.9036, 0.5532, 0.8889, 0.7001, 0.9012, 0.6849, 0.9279, 0.6637, 0.9088, 0.6722, 0.8868, 0.6026, 0.8823, 0.6037, 0.9016, 0.5793, 0.902, 0.5745, 0.885, 0.5897, 0.8326, 0.5973, 0.8587, 0.5682, 0.8638, 0.5601, 0.8417, 0.5607, 0.9311, 0.5814, 0.9379, 0.5766, 0.9632, 0.549, 0.9541, 0.5897, 0.8326, 0.5601, 0.8417, 0.5386, 0.8146, 0.5667, 0.7987, 0.5687, 0.919, 0.5836, 0.9197, 0.5814, 0.9379, 0.5607, 0.9311, 0.5973, 0.8587, 0.6026, 0.8823, 0.5745, 0.885, 0.5682, 0.8638, 0.5667, 0.7987, 0.5386, 0.8146, 0.5086, 0.7902, 0.5323, 0.7735, 0.6037, 0.9016, 0.6049, 0.9213, 0.5836, 0.9197, 0.5793, 0.902, 0.6515, 0.8777, 0.6457, 0.8966, 0.6277, 0.8982, 0.6303, 0.8791, 0.6558, 0.8297, 0.6538, 0.8564, 0.6288, 0.8556, 0.626, 0.8289, 0.606, 0.9407, 0.6299, 0.9362, 0.637, 0.9603, 0.6078, 0.9659, 0.8742, 0.4557, 0.8743, 0.4269, 0.905, 0.4278, 0.9054, 0.4588, 0.05048, 0.04458, 0.06626, 0.04485, 0.07537, 0.1181, 0.05669, 0.1211, 0.05669, 0.1211, 0.07537, 0.1181, 0.1097, 0.3033, 0.1015, 0.3033, 0.6752, 0.7875, 0.6395, 0.7892, 0.6485, 0.7431, 0.6776, 0.7375, 0.6558, 0.8297, 0.626, 0.8289, 0.6395, 0.7892, 0.6752, 0.7875, 0.6457, 0.8966, 0.6417, 0.9138, 0.6259, 0.9174, 0.6277, 0.8982, 0.6538, 0.8564, 0.6515, 0.8777, 0.6303, 0.8791, 0.6288, 0.8556, 0.6049, 0.9213, 0.6259, 0.9174, 0.6299, 0.9362, 0.606, 0.9407, 0.7005, 0.4379, 0.692, 0.4227, 0.6932, 0.4223, 0.7014, 0.438, 0.9054, 0.4588, 0.905, 0.4278, 0.9357, 0.4304, 0.9415, 0.4613, 0.8651, 0.5352, 0.8686, 0.4965, 0.9007, 0.498, 0.8974, 0.5369, 0.9298, 0.5374, 0.9324, 0.4988, 0.9623, 0.5066, 0.9606, 0.5394, 0.08107, 0.04381, 0.09632, 0.04117, 0.1033, 0.1143, 0.08901, 0.1162, 0.08901, 0.1162, 0.1033, 0.1143, 0.1285, 0.3046, 0.1179, 0.3037, 0.694, 0.4684, 0.6964, 0.452, 0.6979, 0.4524, 0.6957, 0.4685, 0.9606, 0.5394, 0.9623, 0.5066, 0.992, 0.5157, 0.9906, 0.5431, 0.8974, 0.5369, 0.9007, 0.498, 0.9324, 0.4988, 0.9298, 0.5374, 0.2109, 0.7198, 0.2101, 0.7412, 0.1951, 0.744, 0.1951, 0.7204, 0.1793, 0.7209, 0.1802, 0.7468, 0.1642, 0.745, 0.1622, 0.7215, 0.247, 0.5717, 0.2094, 0.5614, 0.2636, 0.3222, 0.2897, 0.328, 0.244, 0.2843, 0.2687, 0.2885, 0.2636, 0.3222, 0.2382, 0.3165, 0.3684, 0.2971, 0.3902, 0.2969, 0.3892, 0.3326, 0.3667, 0.3328, 0.294, 0.2929, 0.2687, 0.2885, 0.2898, 0.02281, 0.3103, 0.02609, 0.4167, 0.6339, 0.3822, 0.6334, 0.3892, 0.3326, 0.4168, 0.3324, 0.4168, 0.2967, 0.3902, 0.2969, 0.3955, 0.03229, 0.4167, 0.03097, 0.1437, 0.03715, 0.1627, 0.03694, 0.166, 0.1094, 0.1489, 0.1098, 0.1489, 0.1098, 0.166, 0.1094, 0.1627, 0.297, 0.1547, 0.2991, 0.1166, 0.8296, 0.1311, 0.8459, 0.1016, 0.8697, 0.08784, 0.853, 0.2096, 0.8647, 0.2248, 0.8468, 0.2552, 0.8702, 0.2415, 0.8884, 0.2415, 0.8884, 0.2552, 0.8702, 0.2841, 0.8936, 0.2701, 0.9121, 0.1951, 0.7204, 0.1951, 0.744, 0.1802, 0.7468, 0.1793, 0.7209, 0.1622, 0.7215, 0.1642, 0.745, 0.1482, 0.7432, 0.1452, 0.722, 0.08784, 0.853, 0.1016, 0.8697, 0.0725, 0.8937, 0.05929, 0.8764, 0.705, 0.5224, 0.695, 0.5394, 0.694, 0.5388, 0.7033, 0.5216, 0.4158, 0.6855, 0.3796, 0.6846, 0.3822, 0.6334, 0.4167, 0.6339, 0.8513, 0.7319, 0.8086, 0.6414, 0.8412, 0.6116, 0.8765, 0.729, 0.8402, 0.8533, 0.8513, 0.7319, 0.8765, 0.729, 0.8723, 0.855, 0.2055, 0.6866, 0.2082, 0.7032, 0.1934, 0.701, 0.1917, 0.6816, 0.1778, 0.6766, 0.1785, 0.6987, 0.1627, 0.7021, 0.1632, 0.6828, 0.5389, 0.2956, 0.5635, 0.2898, 0.5686, 0.3236, 0.5433, 0.331, 0.4168, 0.2967, 0.4432, 0.2984, 0.4441, 0.3342, 0.4168, 0.3324, 0.661, 0.5512, 0.6233, 0.5629, 0.5686, 0.3236, 0.5934, 0.3165, 0.1815, 0.03656, 0.201, 0.03585, 0.2012, 0.1115, 0.1826, 0.1101, 0.09482, 0.7923, 0.1057, 0.811, 0.07751, 0.8366, 0.06716, 0.8203, 0.24, 0.8291, 0.2507, 0.8094, 0.2797, 0.8344, 0.2693, 0.8519, 0.2693, 0.8519, 0.2797, 0.8344, 0.3094, 0.8603, 0.298, 0.8746, 0.1632, 0.6828, 0.1627, 0.7021, 0.1469, 0.7056, 0.1486, 0.6891, 0.1917, 0.6816, 0.1934, 0.701, 0.1785, 0.6987, 0.1778, 0.6766, 0.4741, 0.6342, 0.4479, 0.6342, 0.4441, 0.3342, 0.4629, 0.3358, 0.06716, 0.8203, 0.07751, 0.8366, 0.04851, 0.8631, 0.03769, 0.8497, 0.4611, 0.2999, 0.4432, 0.2984, 0.4375, 0.03445, 0.4582, 0.03785, 0.5875, 0.2843, 0.5635, 0.2898, 0.5419, 0.02494, 0.5613, 0.01953, 0.1826, 0.1101, 0.2012, 0.1115, 0.1802, 0.2943, 0.1702, 0.2955, 0.8854, 0.02117, 0.8773, 0.1662, 0.8479, 0.1591, 0.8595, 0.02269, 0.8773, 0.1662, 0.8628, 0.3428, 0.8369, 0.313, 0.8479, 0.1591, 0.4761, 0.6851, 0.4486, 0.6854, 0.4479, 0.6342, 0.4741, 0.6342, 0.1586, 0.336, 0.163, 0.3362, 0.1589, 0.3427, 0.1575, 0.3395, 0.1439, 0.3386, 0.1492, 0.332, 0.1538, 0.3369, 0.1517, 0.3402, 0.1477, 0.3497, 0.1439, 0.3386, 0.1517, 0.3402, 0.1536, 0.3471, 0.1492, 0.332, 0.158, 0.329, 0.1586, 0.336, 0.1538, 0.3369, 0.1589, 0.3427, 0.1554, 0.3403, 0.1559, 0.3393, 0.1575, 0.3395, 0.1517, 0.3402, 0.1538, 0.3369, 0.1559, 0.3393, 0.1554, 0.3403, 0.1536, 0.3471, 0.1517, 0.3402, 0.1554, 0.3403, 0.1589, 0.3427, 0.1538, 0.3369, 0.1586, 0.336, 0.1575, 0.3395, 0.1559, 0.3393, 0.2063, 0.3367, 0.2011, 0.3489, 0.1915, 0.3173, 0.2, 0.3153, 0.2011, 0.3489, 0.1943, 0.3555, 0.1828, 0.3197, 0.1915, 0.3173, 0.1943, 0.3555, 0.1856, 0.3561, 0.1743, 0.3227, 0.1828, 0.3197, 0.1209, 0.3634, 0.1126, 0.3651, 0.1265, 0.3343, 0.1378, 0.3391, 0.1126, 0.3651, 0.1055, 0.3636, 0.1166, 0.3314, 0.1265, 0.3343, 0.1055, 0.3636, 0.09926, 0.3588, 0.1068, 0.3298, 0.1166, 0.3314, 0.1378, 0.3391, 0.1265, 0.3343, 0.1308, 0.3167, 0.1429, 0.3199, 0.1265, 0.3343, 0.1166, 0.3314, 0.1188, 0.3152, 0.1308, 0.3167, 0.1166, 0.3314, 0.1068, 0.3298, 0.1075, 0.3149, 0.1188, 0.3152, 0.2, 0.3153, 0.1915, 0.3173, 0.1891, 0.3056, 0.1981, 0.3043, 0.1915, 0.3173, 0.1828, 0.3197, 0.1793, 0.3075, 0.1891, 0.3056, 0.1828, 0.3197, 0.1743, 0.3227, 0.1688, 0.3104, 0.1793, 0.3075, 0.08902, 0.3489, 0.09412, 0.3488, 0.09926, 0.3588, 0.09473, 0.3616, 0.09473, 0.3616, 0.09926, 0.3588, 0.1055, 0.3636, 0.1031, 0.3688, 0.1031, 0.3688, 0.1055, 0.3636, 0.1126, 0.3651, 0.1133, 0.3703, 0.8093, 0.2693, 0.8369, 0.313, 0.6955, 0.3702, 0.6856, 0.3503, 0.8656, 0.5902, 0.8412, 0.6116, 0.695, 0.5394, 0.705, 0.5224, 0.8742, 0.4557, 0.8686, 0.4965, 0.7162, 0.472, 0.7169, 0.4535, 0.8707, 0.4016, 0.8743, 0.4269, 0.7156, 0.4368, 0.7154, 0.4186, 0.8686, 0.4965, 0.8651, 0.5352, 0.7128, 0.4907, 0.7162, 0.472, 0.8369, 0.313, 0.8628, 0.3428, 0.7023, 0.3904, 0.6955, 0.3702, 0.8628, 0.3428, 0.8707, 0.4016, 0.7154, 0.4186, 0.7023, 0.3904, 0.8743, 0.4269, 0.8742, 0.4557, 0.7169, 0.4535, 0.7156, 0.4368, 0.8412, 0.6116, 0.8086, 0.6414, 0.6854, 0.5588, 0.695, 0.5394, 0.8651, 0.5352, 0.8656, 0.5902, 0.705, 0.5224, 0.7128, 0.4907, 0.7113, 0.4905, 0.7033, 0.5216, 0.6883, 0.5158, 0.6956, 0.4851, 0.6866, 0.5153, 0.6939, 0.4847, 0.6956, 0.4851, 0.6883, 0.5158, 0.7128, 0.4907, 0.705, 0.5224, 0.7033, 0.5216, 0.7113, 0.4905, 0.7147, 0.4718, 0.7113, 0.4905, 0.6956, 0.4851, 0.6957, 0.4685, 0.6939, 0.4847, 0.694, 0.4684, 0.6957, 0.4685, 0.6956, 0.4851, 0.7155, 0.4536, 0.7147, 0.4718, 0.6957, 0.4685, 0.6979, 0.4524, 0.7169, 0.4535, 0.7162, 0.472, 0.7147, 0.4718, 0.7155, 0.4536, 0.7147, 0.437, 0.7155, 0.4536, 0.6979, 0.4524, 0.7014, 0.438, 0.6964, 0.452, 0.7005, 0.4379, 0.7014, 0.438, 0.6979, 0.4524, 0.7156, 0.4368, 0.7169, 0.4535, 0.7155, 0.4536, 0.7147, 0.437, 0.7145, 0.4188, 0.7147, 0.437, 0.7014, 0.438, 0.6932, 0.4223, 0.7154, 0.4186, 0.7156, 0.4368, 0.7147, 0.437, 0.7145, 0.4188, 0.7015, 0.3905, 0.7145, 0.4188, 0.6932, 0.4223, 0.6887, 0.3924, 0.692, 0.4227, 0.688, 0.3928, 0.6887, 0.3924, 0.6932, 0.4223, 0.7023, 0.3904, 0.7154, 0.4186, 0.7145, 0.4188, 0.7015, 0.3905, 0.6944, 0.3705, 0.7015, 0.3905, 0.6887, 0.3924, 0.6781, 0.3773, 0.688, 0.3928, 0.6771, 0.3781, 0.6781, 0.3773, 0.6887, 0.3924, 0.6844, 0.3505, 0.6944, 0.3705, 0.6781, 0.3773, 0.6689, 0.3597, 0.6771, 0.3781, 0.668, 0.3606, 0.6689, 0.3597, 0.6781, 0.3773, 0.6856, 0.3503, 0.6955, 0.3702, 0.6944, 0.3705, 0.6844, 0.3505, 0.694, 0.5388, 0.6843, 0.5586, 0.6673, 0.5475, 0.6802, 0.5331, 0.6665, 0.5464, 0.6791, 0.5325, 0.6802, 0.5331, 0.6673, 0.5475, 0.695, 0.5394, 0.6854, 0.5588, 0.6843, 0.5586, 0.694, 0.5388, 0.7033, 0.5216, 0.694, 0.5388, 0.6802, 0.5331, 0.6883, 0.5158, 0.6791, 0.5325, 0.6866, 0.5153, 0.6883, 0.5158, 0.6802, 0.5331, 0.7881, 0.9326, 0.7952, 0.9624, 0.7884, 0.9594, 0.7774, 0.9362, 0.7881, 0.9326, 0.7773, 0.9068, 0.7669, 0.9122, 0.7774, 0.9362, 0.7773, 0.9068, 0.7771, 0.8717, 0.7665, 0.8774, 0.7669, 0.9122, 0.7825, 0.8432, 0.7771, 0.8717, 0.7665, 0.8774, 0.7681, 0.8449, 0.7876, 0.8152, 0.7825, 0.8432, 0.7681, 0.8449, 0.7732, 0.8134, 0.7876, 0.8152, 0.7952, 0.7829, 0.7816, 0.7801, 0.7732, 0.8134, 0.7884, 0.9594, 0.7952, 0.9624, 0.7887, 0.966, 0.7826, 0.9654, 0.7774, 0.9362, 0.7884, 0.9594, 0.7826, 0.9654, 0.7692, 0.9403, 0.7774, 0.9362, 0.7669, 0.9122, 0.7574, 0.9127, 0.7692, 0.9403, 0.7669, 0.9122, 0.7665, 0.8774, 0.7556, 0.8765, 0.7574, 0.9127, 0.7681, 0.8449, 0.7665, 0.8774, 0.7556, 0.8765, 0.7559, 0.8432, 0.7732, 0.8134, 0.7681, 0.8449, 0.7559, 0.8432, 0.7615, 0.8105, 0.7732, 0.8134, 0.7816, 0.7801, 0.7699, 0.777, 0.7615, 0.8105, 0.8854, 0.02117, 0.8595, 0.02269, 0.8594, 0.0212, 0.8853, 0.01985, 0.9713, 0.8828, 0.9438, 0.8804, 0.9442, 0.878, 0.9714, 0.8803, 0.8595, 0.02269, 0.8296, 0.02461, 0.8291, 0.0229, 0.8594, 0.0212, 0.9682, 0.01668, 0.9388, 0.01517, 0.9387, 0.01392, 0.9683, 0.01543, 0.8861, 0.007992, 0.9164, 0.003464, 0.9166, 0.004711, 0.8862, 0.009321, 0.9716, 0.8646, 0.9995, 0.8654, 0.9995, 0.868, 0.9715, 0.8671, 0.9714, 0.8803, 0.9715, 0.8671, 0.9995, 0.868, 0.9998, 0.8814, 0.9997, 0.8839, 0.9713, 0.8828, 0.9714, 0.8803, 0.9998, 0.8814, 0.9442, 0.878, 0.9439, 0.8663, 0.9715, 0.8671, 0.9714, 0.8803, 0.9441, 0.8639, 0.9716, 0.8646, 0.9715, 0.8671, 0.9439, 0.8663, 0.9208, 0.8739, 0.9212, 0.8622, 0.9439, 0.8663, 0.9442, 0.878, 0.9215, 0.86, 0.9441, 0.8639, 0.9439, 0.8663, 0.9212, 0.8622, 0.9438, 0.8804, 0.9203, 0.8762, 0.9208, 0.8739, 0.9442, 0.878, 0.8995, 0.8683, 0.8999, 0.8588, 0.9212, 0.8622, 0.9208, 0.8739, 0.9203, 0.8762, 0.8991, 0.87, 0.8995, 0.8683, 0.9208, 0.8739, 0.8999, 0.8571, 0.9215, 0.86, 0.9212, 0.8622, 0.8999, 0.8588, 0.8716, 0.8675, 0.8722, 0.8566, 0.8999, 0.8588, 0.8995, 0.8683, 0.8723, 0.855, 0.8999, 0.8571, 0.8999, 0.8588, 0.8722, 0.8566, 0.8991, 0.87, 0.8716, 0.8692, 0.8716, 0.8675, 0.8995, 0.8683, 0.8387, 0.8656, 0.8399, 0.8549, 0.8722, 0.8566, 0.8716, 0.8675, 0.8716, 0.8692, 0.8389, 0.8673, 0.8387, 0.8656, 0.8716, 0.8675, 0.8402, 0.8533, 0.8723, 0.855, 0.8722, 0.8566, 0.8399, 0.8549, 0.8604, 0.009976, 0.8594, 0.0212, 0.8291, 0.0229, 0.8286, 0.01122, 0.8289, 0.009434, 0.8604, 0.008394, 0.8604, 0.009976, 0.8286, 0.01122, 0.8862, 0.009321, 0.8853, 0.01985, 0.8594, 0.0212, 0.8604, 0.009976, 0.8604, 0.008394, 0.8861, 0.007992, 0.8862, 0.009321, 0.8604, 0.009976, 0.9166, 0.004711, 0.915, 0.017, 0.8853, 0.01985, 0.8862, 0.009321, 0.9152, 0.01819, 0.8854, 0.02117, 0.8853, 0.01985, 0.915, 0.017, 0.9402, 0.001801, 0.9387, 0.01392, 0.915, 0.017, 0.9166, 0.004711, 0.9388, 0.01517, 0.9152, 0.01819, 0.915, 0.017, 0.9387, 0.01392, 0.9164, 0.003464, 0.9401, 0.0005853, 0.9402, 0.001801, 0.9166, 0.004711, 0.9693, 0.001445, 0.9683, 0.01543, 0.9387, 0.01392, 0.9402, 0.001801, 0.9401, 0.0005853, 0.9693, 0.0002049, 0.9693, 0.001445, 0.9402, 0.001801, 0.9997, 0.002704, 0.9983, 0.01679, 0.9683, 0.01543, 0.9693, 0.001445, 0.9693, 0.0002049, 0.9998, 0.001434, 0.9997, 0.002704, 0.9693, 0.001445, 0.9983, 0.01806, 0.9682, 0.01668, 0.9683, 0.01543, 0.9983, 0.01679])
me_cube.materials.append(mat_skin)
me_cube.materials.append(mat_shirt)
me_cube.materials.append(mat_pants)
me_cube.materials.append(mat_shoe)
me_cube.materials.append(mat_hair)
me_cube.use_remesh_preserve_volume = False
me_cube.use_remesh_preserve_attributes = False
me_cube.use_mirror_vertex_groups = False
me_cube.update()

# ---- objects
ob_cube = bpy.data.objects.new('Cube', me_cube)
ob_empty = bpy.data.objects.new('Empty', None)
ob_empty_001 = bpy.data.objects.new('Empty.001', None)

# ---- transforms, parenting, visibility, modifiers, constraints
ob_cube.location = (0.0, 0.0, 0.0)
ob_cube.lock_rotations_4d = False
ob_cube.empty_display_type = 'ARROWS'
ob_cube.lineart.crease_threshold = 0.0
_m = ob_cube.modifiers.new('Mirror', 'MIRROR')
_m.use_axis = (False, True, False)
ob_empty.location = (-5.077, 0.737, 1.572)
ob_empty.rotation_euler = (1.571, 0.0, 1.571)
ob_empty.empty_display_type = 'IMAGE'
ob_empty.empty_display_size = 5.0
ob_empty.empty_image_side = 'FRONT'
ob_empty_001.location = (1.163, -2.565, 1.595)
ob_empty_001.rotation_euler = (1.571, -0.0, -3.142)
ob_empty_001.empty_display_type = 'IMAGE'
ob_empty_001.empty_display_size = 5.0
ob_empty_001.empty_image_side = 'FRONT'

# ---- collection membership
col_collection.objects.link(ob_cube)
col_collection.objects.link(ob_empty)
col_collection.objects.link(ob_empty_001)

# ---- scene / render settings (as saved in the file)
scene.frame_start = 1; scene.frame_end = 250; scene.frame_set(0)
scene.render.engine = 'BLENDER_EEVEE_NEXT'
scene.cycles.sampling_pattern = 'TABULATED_SOBOL'
scene.cycles.use_light_tree = False
scene.view_settings.view_transform = 'Filmic'
bpy.context.view_layer.update()

# ---- added for rendering (the .blend has no active camera and no usable light): camera, sun
cam_auto = bpy.data.cameras.new('AutoCamera')
cam_auto.lens = 50.0
cam_auto.sensor_width = 36.0
cam_auto.clip_end = 1000.0
ob_auto_camera = bpy.data.objects.new('AutoCamera', cam_auto)
scene.collection.objects.link(ob_auto_camera)
ob_auto_camera.location = (3.63992, -4.31109, 4.4544)
ob_auto_camera.rotation_euler = (1.09748, -7.21219e-08, 0.694738)
scene.camera = ob_auto_camera
light_auto_sun = bpy.data.lights.new('AutoSun', 'SUN')
light_auto_sun.energy = 3.0
light_auto_sun.angle = 0.0523599
ob_auto_sun = bpy.data.objects.new('AutoSun', light_auto_sun)
scene.collection.objects.link(ob_auto_sun)
ob_auto_sun.rotation_euler = (0.872665, 0.174533, 0.523599)
bpy.context.view_layer.update()
